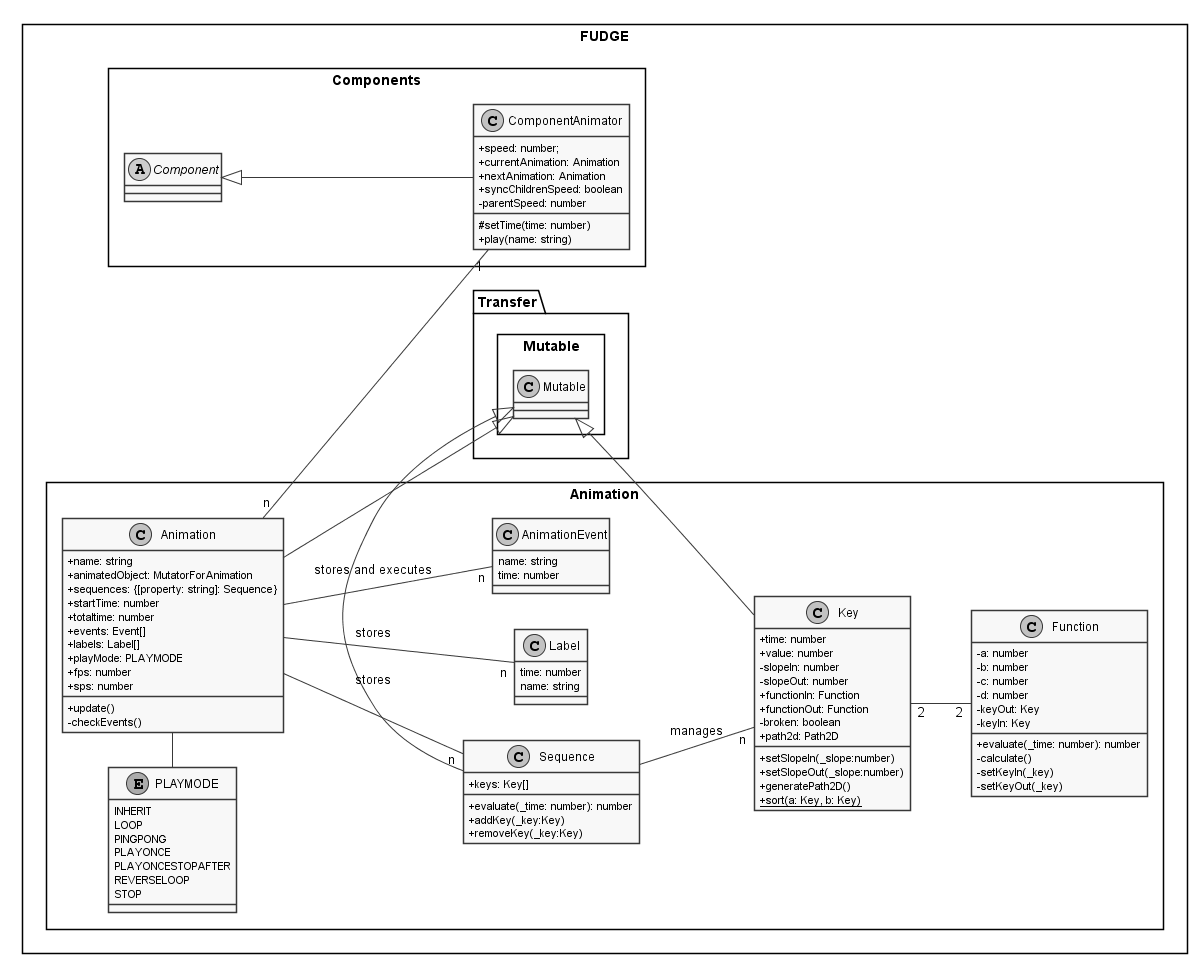

The diagram above was rendered by PlantUML. Its source (embedded in the PNG):
@startuml Animation Editor Class Diagram
skinparam monochrome true
skinparam componentStyle uml2
skinparam classAttributeIconSize 0
skinparam shadowing false
skinparam handwritten false


left to right direction
package FUDGE <<Rectangle>> {
	package Transfer {
		package Mutable <<Rectangle>>{
			class Mutable {

			}
		}
	}
	package Components <<Rectangle>> {
		abstract Component {

		}
		class ComponentAnimator extends Component{
			+ speed: number;
			+ currentAnimation: Animation
			+ nextAnimation: Animation
			+ syncChildrenSpeed: boolean
			- parentSpeed: number
			# setTime(time: number)
			+ play(name: string)
		}
	}



	package Animation <<Rectangle>> {

		class Animation {
			+ name: string
			+ animatedObject: MutatorForAnimation
			+ sequences: {[property: string]: Sequence}
			+ startTime: number
			+ totaltime: number
			+ events: Event[]
			+ labels: Label[]
			+ playMode: PLAYMODE
			+ fps: number
			+ sps: number		
			+ update()
			- checkEvents()
		}

		class Sequence extends Mutable {
			+ keys: Key[]
			+ evaluate(_time: number): number
			+ addKey(_key:Key)
			+ removeKey(_key:Key)
		}

		class Key extends Mutable {
			+ time: number
			+ value: number
			- slopeIn: number
			- slopeOut: number
			+ functionIn: Function
			+ functionOut: Function
			- broken: boolean
			+ path2d: Path2D
			+ setSlopeIn(_slope:number)
			+ setSlopeOut(_slope:number)
			+ generatePath2D()
			{static} + sort(a: Key, b: Key)
		}

		class Function {
			- a: number
			- b: number
			- c: number
			- d: number
			- keyOut: Key
			- keyIn: Key
			+ evaluate(_time: number): number
			- calculate()
			- setKeyIn(_key)
			- setKeyOut(_key)
		}

		enum PLAYMODE{
			INHERIT
			LOOP
			PINGPONG
			PLAYONCE
			PLAYONCESTOPAFTER
			REVERSELOOP
			STOP
		}

		class Label {
			time: number
			name: string
		}

		class AnimationEvent {
			name: string
			time: number
		}

		ComponentAnimator "1" -up- "n" Animation
		Animation -- "n" Sequence : stores
		Animation --|> Mutable
		Sequence -- "n" Key : manages
		Key "2" -- "2" Function
		Animation -- "n" AnimationEvent : stores and executes
		Animation -- "n" Label : stores
		Animation -left- PLAYMODE
	}

			

		
		 
		
		
}
@enduml